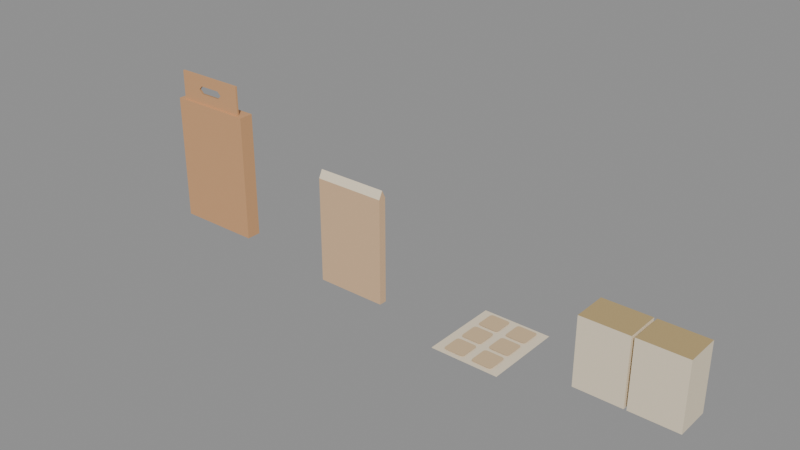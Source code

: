 # Source: borsch-packs.blend  (saved by Blender 5.1.30; exported with 4.5.12 LTS)
import bpy
from mathutils import Matrix  # noqa: F401  (used for matrix-valued properties, if any)

bpy.ops.wm.read_factory_settings(use_empty=True)
scene = bpy.context.scene
scene.name = 'Scene'

# ---- materials (node trees are filled in below, after node groups)
mat_unprinted_pack_pigments = bpy.data.materials.new('Unprinted pack pigments')

# ---- material node trees
mat_unprinted_pack_pigments.use_nodes = True; mat_unprinted_pack_pigments.node_tree.nodes.clear()
_N = mat_unprinted_pack_pigments.node_tree.nodes; _L = mat_unprinted_pack_pigments.node_tree.links
n0 = _N.new('ShaderNodeBsdfPrincipled'); n0.name = 'Principled BSDF'; n0.location = (-200, 100)
n0.inputs[2].default_value = 0.65
n1 = _N.new('ShaderNodeOutputMaterial'); n1.name = 'Material Output'; n1.location = (200, 100)
n2 = _N.new('ShaderNodeVertexColor'); n2.name = 'Color Attribute'; n2.location = (0, 0)
n2.layer_name = 'Pigment'
_L.new(n0.outputs[0], n1.inputs[0])
_L.new(n2.outputs[0], n0.inputs[0])
n1.is_active_output = True

# ---- meshes
me_patch_carton = bpy.data.meshes.new('Patch carton')
me_patch_carton.from_pydata([(-0.068, -0.0115, 0.0), (-0.068, -0.0115, 0.2), (-0.068, 0.0115, 0.2), (-0.068, 0.0115, 0.0), (0.068, 0.0115, 0.0), (0.068, 0.0115, 0.2), (0.068, -0.0115, 0.2), (0.068, -0.0115, 0.0), (-0.068, 0.0115, 0.0), (-0.068, 0.0115, 0.2), (0.068, 0.0115, 0.2), (0.068, 0.0115, 0.0), (-0.068, 0.0115, 0.2), (-0.068, -0.0115, 0.2), (0.068, -0.0115, 0.2), (0.068, 0.0115, 0.2), (-0.068, -0.0115, 0.2), (-0.068, -0.0115, 0.0), (0.068, -0.0115, 0.0), (0.068, -0.0115, 0.2), (-0.068, -0.0115, 0.0), (-0.068, 0.0115, 0.0), (0.068, 0.0115, 0.0), (0.068, -0.0115, 0.0), (0.058, -0.008, 0.223), (0.058, -0.008, 0.246), (0.0175, -0.008, 0.229), (0.0235, -0.008, 0.223), (0.058, -0.005, 0.246), (0.058, -0.005, 0.223), (0.0235, -0.005, 0.223), (0.0175, -0.005, 0.229), (0.058, -0.008, 0.246), (0.058, -0.008, 0.223), (0.058, -0.005, 0.223), (0.058, -0.005, 0.246), (0.0235, -0.008, 0.223), (0.0175, -0.008, 0.229), (0.0175, -0.005, 0.229), (0.0235, -0.005, 0.223), (0.058, -0.008, 0.246), (-0.058, -0.008, 0.246), (-0.0175, -0.008, 0.229), (0.0175, -0.008, 0.229), (-0.058, -0.005, 0.246), (0.058, -0.005, 0.246), (0.0175, -0.005, 0.229), (-0.0175, -0.005, 0.229), (-0.058, -0.008, 0.246), (0.058, -0.008, 0.246), (0.058, -0.005, 0.246), (-0.058, -0.005, 0.246), (0.0175, -0.008, 0.229), (-0.0175, -0.008, 0.229), (-0.0175, -0.005, 0.229), (0.0175, -0.005, 0.229), (-0.058, -0.008, 0.246), (-0.058, -0.008, 0.223), (-0.0235, -0.008, 0.223), (-0.0175, -0.008, 0.229), (-0.058, -0.005, 0.223), (-0.058, -0.005, 0.246), (-0.0175, -0.005, 0.229), (-0.0235, -0.005, 0.223), (-0.058, -0.008, 0.223), (-0.058, -0.008, 0.246), (-0.058, -0.005, 0.246), (-0.058, -0.005, 0.223), (-0.0175, -0.008, 0.229), (-0.0235, -0.008, 0.223), (-0.0235, -0.005, 0.223), (-0.0175, -0.005, 0.229), (-0.058, -0.008, 0.223), (-0.058, -0.008, 0.2), (-0.0175, -0.008, 0.217), (-0.0235, -0.008, 0.223), (-0.058, -0.005, 0.2), (-0.058, -0.005, 0.223), (-0.0235, -0.005, 0.223), (-0.0175, -0.005, 0.217), (-0.058, -0.008, 0.2), (-0.058, -0.008, 0.223), (-0.058, -0.005, 0.223), (-0.058, -0.005, 0.2), (-0.0235, -0.008, 0.223), (-0.0175, -0.008, 0.217), (-0.0175, -0.005, 0.217), (-0.0235, -0.005, 0.223), (-0.058, -0.008, 0.2), (0.058, -0.008, 0.2), (0.0175, -0.008, 0.217), (-0.0175, -0.008, 0.217), (0.058, -0.005, 0.2), (-0.058, -0.005, 0.2), (-0.0175, -0.005, 0.217), (0.0175, -0.005, 0.217), (0.058, -0.008, 0.2), (-0.058, -0.008, 0.2), (-0.058, -0.005, 0.2), (0.058, -0.005, 0.2), (-0.0175, -0.008, 0.217), (0.0175, -0.008, 0.217), (0.0175, -0.005, 0.217), (-0.0175, -0.005, 0.217), (0.058, -0.008, 0.2), (0.058, -0.008, 0.223), (0.0235, -0.008, 0.223), (0.0175, -0.008, 0.217), (0.058, -0.005, 0.223), (0.058, -0.005, 0.2), (0.0175, -0.005, 0.217), (0.0235, -0.005, 0.223), (0.058, -0.008, 0.223), (0.058, -0.008, 0.2), (0.058, -0.005, 0.2), (0.058, -0.005, 0.223), (0.0175, -0.008, 0.217), (0.0235, -0.008, 0.223), (0.0235, -0.005, 0.223), (0.0175, -0.005, 0.217)], [], [(0, 1, 2, 3), (4, 5, 6, 7), (8, 9, 10, 11), (12, 13, 14, 15), (16, 17, 18, 19), (20, 21, 22, 23), (24, 25, 26, 27), (28, 29, 30, 31), (32, 33, 34, 35), (36, 37, 38, 39), (40, 41, 42, 43), (44, 45, 46, 47), (48, 49, 50, 51), (52, 53, 54, 55), (56, 57, 58, 59), (60, 61, 62, 63), (64, 65, 66, 67), (68, 69, 70, 71), (72, 73, 74, 75), (76, 77, 78, 79), (80, 81, 82, 83), (84, 85, 86, 87), (88, 89, 90, 91), (92, 93, 94, 95), (96, 97, 98, 99), (100, 101, 102, 103), (104, 105, 106, 107), (108, 109, 110, 111), (112, 113, 114, 115), (116, 117, 118, 119)])
_ca = me_patch_carton.color_attributes.new('Pigment', 'FLOAT_COLOR', 'POINT')
_ca.data.foreach_set('color', [0.6584, 0.3564, 0.1683, 1.0, 0.6584, 0.3564, 0.1683, 1.0, 0.6584, 0.3564, 0.1683, 1.0, 0.6584, 0.3564, 0.1683, 1.0, 0.6584, 0.3564, 0.1683, 1.0, 0.6584, 0.3564, 0.1683, 1.0, 0.6584, 0.3564, 0.1683, 1.0, 0.6584, 0.3564, 0.1683, 1.0, 0.6584, 0.3564, 0.1683, 1.0, 0.6584, 0.3564, 0.1683, 1.0, 0.6584, 0.3564, 0.1683, 1.0, 0.6584, 0.3564, 0.1683, 1.0, 0.6584, 0.3564, 0.1683, 1.0, 0.6584, 0.3564, 0.1683, 1.0, 0.6584, 0.3564, 0.1683, 1.0, 0.6584, 0.3564, 0.1683, 1.0, 0.6584, 0.3564, 0.1683, 1.0, 0.6584, 0.3564, 0.1683, 1.0, 0.6584, 0.3564, 0.1683, 1.0, 0.6584, 0.3564, 0.1683, 1.0, 0.6584, 0.3564, 0.1683, 1.0, 0.6584, 0.3564, 0.1683, 1.0, 0.6584, 0.3564, 0.1683, 1.0, 0.6584, 0.3564, 0.1683, 1.0, 0.6584, 0.3564, 0.1683, 1.0, 0.6584, 0.3564, 0.1683, 1.0, 0.6584, 0.3564, 0.1683, 1.0, 0.6584, 0.3564, 0.1683, 1.0, 0.6584, 0.3564, 0.1683, 1.0, 0.6584, 0.3564, 0.1683, 1.0, 0.6584, 0.3564, 0.1683, 1.0, 0.6584, 0.3564, 0.1683, 1.0, 0.6584, 0.3564, 0.1683, 1.0, 0.6584, 0.3564, 0.1683, 1.0, 0.6584, 0.3564, 0.1683, 1.0, 0.6584, 0.3564, 0.1683, 1.0, 0.4564, 0.2502, 0.117, 1.0, 0.4564, 0.2502, 0.117, 1.0, 0.4564, 0.2502, 0.117, 1.0, 0.4564, 0.2502, 0.117, 1.0, 0.6584, 0.3564, 0.1683, 1.0, 0.6584, 0.3564, 0.1683, 1.0, 0.6584, 0.3564, 0.1683, 1.0, 0.6584, 0.3564, 0.1683, 1.0, 0.6584, 0.3564, 0.1683, 1.0, 0.6584, 0.3564, 0.1683, 1.0, 0.6584, 0.3564, 0.1683, 1.0, 0.6584, 0.3564, 0.1683, 1.0, 0.6584, 0.3564, 0.1683, 1.0, 0.6584, 0.3564, 0.1683, 1.0, 0.6584, 0.3564, 0.1683, 1.0, 0.6584, 0.3564, 0.1683, 1.0, 0.4564, 0.2502, 0.117, 1.0, 0.4564, 0.2502, 0.117, 1.0, 0.4564, 0.2502, 0.117, 1.0, 0.4564, 0.2502, 0.117, 1.0, 0.6584, 0.3564, 0.1683, 1.0, 0.6584, 0.3564, 0.1683, 1.0, 0.6584, 0.3564, 0.1683, 1.0, 0.6584, 0.3564, 0.1683, 1.0, 0.6584, 0.3564, 0.1683, 1.0, 0.6584, 0.3564, 0.1683, 1.0, 0.6584, 0.3564, 0.1683, 1.0, 0.6584, 0.3564, 0.1683, 1.0, 0.6584, 0.3564, 0.1683, 1.0, 0.6584, 0.3564, 0.1683, 1.0, 0.6584, 0.3564, 0.1683, 1.0, 0.6584, 0.3564, 0.1683, 1.0, 0.4564, 0.2502, 0.117, 1.0, 0.4564, 0.2502, 0.117, 1.0, 0.4564, 0.2502, 0.117, 1.0, 0.4564, 0.2502, 0.117, 1.0, 0.6584, 0.3564, 0.1683, 1.0, 0.6584, 0.3564, 0.1683, 1.0, 0.6584, 0.3564, 0.1683, 1.0, 0.6584, 0.3564, 0.1683, 1.0, 0.6584, 0.3564, 0.1683, 1.0, 0.6584, 0.3564, 0.1683, 1.0, 0.6584, 0.3564, 0.1683, 1.0, 0.6584, 0.3564, 0.1683, 1.0, 0.6584, 0.3564, 0.1683, 1.0, 0.6584, 0.3564, 0.1683, 1.0, 0.6584, 0.3564, 0.1683, 1.0, 0.6584, 0.3564, 0.1683, 1.0, 0.4564, 0.2502, 0.117, 1.0, 0.4564, 0.2502, 0.117, 1.0, 0.4564, 0.2502, 0.117, 1.0, 0.4564, 0.2502, 0.117, 1.0, 0.6584, 0.3564, 0.1683, 1.0, 0.6584, 0.3564, 0.1683, 1.0, 0.6584, 0.3564, 0.1683, 1.0, 0.6584, 0.3564, 0.1683, 1.0, 0.6584, 0.3564, 0.1683, 1.0, 0.6584, 0.3564, 0.1683, 1.0, 0.6584, 0.3564, 0.1683, 1.0, 0.6584, 0.3564, 0.1683, 1.0, 0.6584, 0.3564, 0.1683, 1.0, 0.6584, 0.3564, 0.1683, 1.0, 0.6584, 0.3564, 0.1683, 1.0, 0.6584, 0.3564, 0.1683, 1.0, 0.4564, 0.2502, 0.117, 1.0, 0.4564, 0.2502, 0.117, 1.0, 0.4564, 0.2502, 0.117, 1.0, 0.4564, 0.2502, 0.117, 1.0, 0.6584, 0.3564, 0.1683, 1.0, 0.6584, 0.3564, 0.1683, 1.0, 0.6584, 0.3564, 0.1683, 1.0, 0.6584, 0.3564, 0.1683, 1.0, 0.6584, 0.3564, 0.1683, 1.0, 0.6584, 0.3564, 0.1683, 1.0, 0.6584, 0.3564, 0.1683, 1.0, 0.6584, 0.3564, 0.1683, 1.0, 0.6584, 0.3564, 0.1683, 1.0, 0.6584, 0.3564, 0.1683, 1.0, 0.6584, 0.3564, 0.1683, 1.0, 0.6584, 0.3564, 0.1683, 1.0, 0.4564, 0.2502, 0.117, 1.0, 0.4564, 0.2502, 0.117, 1.0, 0.4564, 0.2502, 0.117, 1.0, 0.4564, 0.2502, 0.117, 1.0])
me_patch_carton.materials.append(mat_unprinted_pack_pigments)
me_patch_carton.update()
me_sealed_patch_pouch = bpy.data.meshes.new('Sealed patch pouch')
me_sealed_patch_pouch.from_pydata([(0.245, -0.031, 0.0), (0.245, -0.031, 0.162), (0.245, -0.025, 0.174), (0.245, -0.019, 0.162), (0.245, -0.019, 0.0), (0.355, -0.019, 0.0), (0.355, -0.019, 0.162), (0.355, -0.025, 0.174), (0.355, -0.031, 0.162), (0.355, -0.031, 0.0), (0.245, -0.019, 0.0), (0.245, -0.019, 0.162), (0.355, -0.019, 0.162), (0.355, -0.019, 0.0), (0.245, -0.019, 0.162), (0.245, -0.025, 0.174), (0.355, -0.025, 0.174), (0.355, -0.019, 0.162), (0.245, -0.025, 0.174), (0.245, -0.031, 0.162), (0.355, -0.031, 0.162), (0.355, -0.025, 0.174), (0.245, -0.031, 0.162), (0.245, -0.031, 0.0), (0.355, -0.031, 0.0), (0.355, -0.031, 0.162), (0.245, -0.031, 0.0), (0.245, -0.019, 0.0), (0.355, -0.019, 0.0), (0.355, -0.031, 0.0)], [], [(0, 1, 2, 3, 4), (5, 6, 7, 8, 9), (10, 11, 12, 13), (14, 15, 16, 17), (18, 19, 20, 21), (22, 23, 24, 25), (26, 27, 28, 29)])
_ca = me_sealed_patch_pouch.color_attributes.new('Pigment', 'FLOAT_COLOR', 'POINT')
_ca.data.foreach_set('color', [0.7379, 0.491, 0.2874, 1.0, 0.7379, 0.491, 0.2874, 1.0, 0.7379, 0.491, 0.2874, 1.0, 0.7379, 0.491, 0.2874, 1.0, 0.7379, 0.491, 0.2874, 1.0, 0.7379, 0.491, 0.2874, 1.0, 0.7379, 0.491, 0.2874, 1.0, 0.7379, 0.491, 0.2874, 1.0, 0.7379, 0.491, 0.2874, 1.0, 0.7379, 0.491, 0.2874, 1.0, 0.7379, 0.491, 0.2874, 1.0, 0.7379, 0.491, 0.2874, 1.0, 0.7379, 0.491, 0.2874, 1.0, 0.7379, 0.491, 0.2874, 1.0, 0.8714, 0.7529, 0.5583, 1.0, 0.8714, 0.7529, 0.5583, 1.0, 0.8714, 0.7529, 0.5583, 1.0, 0.8714, 0.7529, 0.5583, 1.0, 0.8714, 0.7529, 0.5583, 1.0, 0.8714, 0.7529, 0.5583, 1.0, 0.8714, 0.7529, 0.5583, 1.0, 0.8714, 0.7529, 0.5583, 1.0, 0.7379, 0.491, 0.2874, 1.0, 0.7379, 0.491, 0.2874, 1.0, 0.7379, 0.491, 0.2874, 1.0, 0.7379, 0.491, 0.2874, 1.0, 0.7379, 0.491, 0.2874, 1.0, 0.7379, 0.491, 0.2874, 1.0, 0.7379, 0.491, 0.2874, 1.0, 0.7379, 0.491, 0.2874, 1.0])
me_sealed_patch_pouch.materials.append(mat_unprinted_pack_pigments)
me_sealed_patch_pouch.update()
me_patch_backing_paper = bpy.data.meshes.new('Patch backing paper')
me_patch_backing_paper.from_pydata([(0.478, 0.05, 0.001), (0.478, -0.07, 0.001), (0.582, -0.07, 0.001), (0.582, 0.05, 0.001), (0.478, -0.07, 0.001), (0.478, -0.07, 0.0), (0.582, -0.07, 0.0), (0.582, -0.07, 0.001)], [], [(0, 1, 2, 3), (4, 5, 6, 7)])
_ca = me_patch_backing_paper.color_attributes.new('Pigment', 'FLOAT_COLOR', 'POINT')
_ca.data.foreach_set('color', [0.8714, 0.7529, 0.5583, 1.0, 0.8714, 0.7529, 0.5583, 1.0, 0.8714, 0.7529, 0.5583, 1.0, 0.8714, 0.7529, 0.5583, 1.0, 0.8714, 0.7529, 0.5583, 1.0, 0.8714, 0.7529, 0.5583, 1.0, 0.8714, 0.7529, 0.5583, 1.0, 0.8714, 0.7529, 0.5583, 1.0])
me_patch_backing_paper.materials.append(mat_unprinted_pack_pigments)
me_patch_backing_paper.update()
me_patch_row_1_column_1 = bpy.data.meshes.new('Patch row 1 column 1')
me_patch_row_1_column_1.from_pydata([(0.52, -0.064, 0.0026), (0.5228, -0.06283, 0.0026), (0.524, -0.06, 0.0026), (0.524, -0.036, 0.0026), (0.5228, -0.03317, 0.0026), (0.52, -0.032, 0.0026), (0.496, -0.032, 0.0026), (0.4932, -0.03317, 0.0026), (0.492, -0.036, 0.0026), (0.492, -0.06, 0.0026), (0.4932, -0.06283, 0.0026), (0.496, -0.064, 0.0026)], [], [(0, 1, 2, 3, 4, 5, 6, 7, 8, 9, 10, 11)])
_ca = me_patch_row_1_column_1.color_attributes.new('Pigment', 'FLOAT_COLOR', 'POINT')
_ca.data.foreach_set('color', [0.6867, 0.5029, 0.2961, 1.0, 0.6867, 0.5029, 0.2961, 1.0, 0.6867, 0.5029, 0.2961, 1.0, 0.6867, 0.5029, 0.2961, 1.0, 0.6867, 0.5029, 0.2961, 1.0, 0.6867, 0.5029, 0.2961, 1.0, 0.6867, 0.5029, 0.2961, 1.0, 0.6867, 0.5029, 0.2961, 1.0, 0.6867, 0.5029, 0.2961, 1.0, 0.6867, 0.5029, 0.2961, 1.0, 0.6867, 0.5029, 0.2961, 1.0, 0.6867, 0.5029, 0.2961, 1.0])
me_patch_row_1_column_1.materials.append(mat_unprinted_pack_pigments)
me_patch_row_1_column_1.update()
me_patch_row_1_column_2 = bpy.data.meshes.new('Patch row 1 column 2')
me_patch_row_1_column_2.from_pydata([(0.564, -0.064, 0.0026), (0.5668, -0.06283, 0.0026), (0.568, -0.06, 0.0026), (0.568, -0.036, 0.0026), (0.5668, -0.03317, 0.0026), (0.564, -0.032, 0.0026), (0.54, -0.032, 0.0026), (0.5372, -0.03317, 0.0026), (0.536, -0.036, 0.0026), (0.536, -0.06, 0.0026), (0.5372, -0.06283, 0.0026), (0.54, -0.064, 0.0026)], [], [(0, 1, 2, 3, 4, 5, 6, 7, 8, 9, 10, 11)])
_ca = me_patch_row_1_column_2.color_attributes.new('Pigment', 'FLOAT_COLOR', 'POINT')
_ca.data.foreach_set('color', [0.6867, 0.5029, 0.2961, 1.0, 0.6867, 0.5029, 0.2961, 1.0, 0.6867, 0.5029, 0.2961, 1.0, 0.6867, 0.5029, 0.2961, 1.0, 0.6867, 0.5029, 0.2961, 1.0, 0.6867, 0.5029, 0.2961, 1.0, 0.6867, 0.5029, 0.2961, 1.0, 0.6867, 0.5029, 0.2961, 1.0, 0.6867, 0.5029, 0.2961, 1.0, 0.6867, 0.5029, 0.2961, 1.0, 0.6867, 0.5029, 0.2961, 1.0, 0.6867, 0.5029, 0.2961, 1.0])
me_patch_row_1_column_2.materials.append(mat_unprinted_pack_pigments)
me_patch_row_1_column_2.update()
me_patch_row_2_column_1 = bpy.data.meshes.new('Patch row 2 column 1')
me_patch_row_2_column_1.from_pydata([(0.52, -0.026, 0.0026), (0.5228, -0.02483, 0.0026), (0.524, -0.022, 0.0026), (0.524, 0.002, 0.0026), (0.5228, 0.004828, 0.0026), (0.52, 0.006, 0.0026), (0.496, 0.006, 0.0026), (0.4932, 0.004828, 0.0026), (0.492, 0.002, 0.0026), (0.492, -0.022, 0.0026), (0.4932, -0.02483, 0.0026), (0.496, -0.026, 0.0026)], [], [(0, 1, 2, 3, 4, 5, 6, 7, 8, 9, 10, 11)])
_ca = me_patch_row_2_column_1.color_attributes.new('Pigment', 'FLOAT_COLOR', 'POINT')
_ca.data.foreach_set('color', [0.6867, 0.5029, 0.2961, 1.0, 0.6867, 0.5029, 0.2961, 1.0, 0.6867, 0.5029, 0.2961, 1.0, 0.6867, 0.5029, 0.2961, 1.0, 0.6867, 0.5029, 0.2961, 1.0, 0.6867, 0.5029, 0.2961, 1.0, 0.6867, 0.5029, 0.2961, 1.0, 0.6867, 0.5029, 0.2961, 1.0, 0.6867, 0.5029, 0.2961, 1.0, 0.6867, 0.5029, 0.2961, 1.0, 0.6867, 0.5029, 0.2961, 1.0, 0.6867, 0.5029, 0.2961, 1.0])
me_patch_row_2_column_1.materials.append(mat_unprinted_pack_pigments)
me_patch_row_2_column_1.update()
me_patch_row_2_column_2 = bpy.data.meshes.new('Patch row 2 column 2')
me_patch_row_2_column_2.from_pydata([(0.564, -0.026, 0.0026), (0.5668, -0.02483, 0.0026), (0.568, -0.022, 0.0026), (0.568, 0.002, 0.0026), (0.5668, 0.004828, 0.0026), (0.564, 0.006, 0.0026), (0.54, 0.006, 0.0026), (0.5372, 0.004828, 0.0026), (0.536, 0.002, 0.0026), (0.536, -0.022, 0.0026), (0.5372, -0.02483, 0.0026), (0.54, -0.026, 0.0026)], [], [(0, 1, 2, 3, 4, 5, 6, 7, 8, 9, 10, 11)])
_ca = me_patch_row_2_column_2.color_attributes.new('Pigment', 'FLOAT_COLOR', 'POINT')
_ca.data.foreach_set('color', [0.6867, 0.5029, 0.2961, 1.0, 0.6867, 0.5029, 0.2961, 1.0, 0.6867, 0.5029, 0.2961, 1.0, 0.6867, 0.5029, 0.2961, 1.0, 0.6867, 0.5029, 0.2961, 1.0, 0.6867, 0.5029, 0.2961, 1.0, 0.6867, 0.5029, 0.2961, 1.0, 0.6867, 0.5029, 0.2961, 1.0, 0.6867, 0.5029, 0.2961, 1.0, 0.6867, 0.5029, 0.2961, 1.0, 0.6867, 0.5029, 0.2961, 1.0, 0.6867, 0.5029, 0.2961, 1.0])
me_patch_row_2_column_2.materials.append(mat_unprinted_pack_pigments)
me_patch_row_2_column_2.update()
me_patch_row_3_column_1 = bpy.data.meshes.new('Patch row 3 column 1')
me_patch_row_3_column_1.from_pydata([(0.52, 0.012, 0.0026), (0.5228, 0.01317, 0.0026), (0.524, 0.016, 0.0026), (0.524, 0.04, 0.0026), (0.5228, 0.04283, 0.0026), (0.52, 0.044, 0.0026), (0.496, 0.044, 0.0026), (0.4932, 0.04283, 0.0026), (0.492, 0.04, 0.0026), (0.492, 0.016, 0.0026), (0.4932, 0.01317, 0.0026), (0.496, 0.012, 0.0026)], [], [(0, 1, 2, 3, 4, 5, 6, 7, 8, 9, 10, 11)])
_ca = me_patch_row_3_column_1.color_attributes.new('Pigment', 'FLOAT_COLOR', 'POINT')
_ca.data.foreach_set('color', [0.6867, 0.5029, 0.2961, 1.0, 0.6867, 0.5029, 0.2961, 1.0, 0.6867, 0.5029, 0.2961, 1.0, 0.6867, 0.5029, 0.2961, 1.0, 0.6867, 0.5029, 0.2961, 1.0, 0.6867, 0.5029, 0.2961, 1.0, 0.6867, 0.5029, 0.2961, 1.0, 0.6867, 0.5029, 0.2961, 1.0, 0.6867, 0.5029, 0.2961, 1.0, 0.6867, 0.5029, 0.2961, 1.0, 0.6867, 0.5029, 0.2961, 1.0, 0.6867, 0.5029, 0.2961, 1.0])
me_patch_row_3_column_1.materials.append(mat_unprinted_pack_pigments)
me_patch_row_3_column_1.update()
me_patch_row_3_column_2 = bpy.data.meshes.new('Patch row 3 column 2')
me_patch_row_3_column_2.from_pydata([(0.564, 0.012, 0.0026), (0.5668, 0.01317, 0.0026), (0.568, 0.016, 0.0026), (0.568, 0.04, 0.0026), (0.5668, 0.04283, 0.0026), (0.564, 0.044, 0.0026), (0.54, 0.044, 0.0026), (0.5372, 0.04283, 0.0026), (0.536, 0.04, 0.0026), (0.536, 0.016, 0.0026), (0.5372, 0.01317, 0.0026), (0.54, 0.012, 0.0026)], [], [(0, 1, 2, 3, 4, 5, 6, 7, 8, 9, 10, 11)])
_ca = me_patch_row_3_column_2.color_attributes.new('Pigment', 'FLOAT_COLOR', 'POINT')
_ca.data.foreach_set('color', [0.6867, 0.5029, 0.2961, 1.0, 0.6867, 0.5029, 0.2961, 1.0, 0.6867, 0.5029, 0.2961, 1.0, 0.6867, 0.5029, 0.2961, 1.0, 0.6867, 0.5029, 0.2961, 1.0, 0.6867, 0.5029, 0.2961, 1.0, 0.6867, 0.5029, 0.2961, 1.0, 0.6867, 0.5029, 0.2961, 1.0, 0.6867, 0.5029, 0.2961, 1.0, 0.6867, 0.5029, 0.2961, 1.0, 0.6867, 0.5029, 0.2961, 1.0, 0.6867, 0.5029, 0.2961, 1.0])
me_patch_row_3_column_2.materials.append(mat_unprinted_pack_pigments)
me_patch_row_3_column_2.update()
me_lingzhi_carton_1 = bpy.data.meshes.new('Lingzhi carton 1')
me_lingzhi_carton_1.from_pydata([(0.665, -0.027, 0.0), (0.665, -0.027, 0.104), (0.665, 0.027, 0.104), (0.665, 0.027, 0.0), (0.738, 0.027, 0.0), (0.738, 0.027, 0.104), (0.738, -0.027, 0.104), (0.738, -0.027, 0.0), (0.665, 0.027, 0.0), (0.665, 0.027, 0.104), (0.738, 0.027, 0.104), (0.738, 0.027, 0.0), (0.665, 0.027, 0.104), (0.665, -0.027, 0.104), (0.738, -0.027, 0.104), (0.738, 0.027, 0.104), (0.665, -0.027, 0.104), (0.665, -0.027, 0.0), (0.738, -0.027, 0.0), (0.738, -0.027, 0.104), (0.665, -0.027, 0.0), (0.665, 0.027, 0.0), (0.738, 0.027, 0.0), (0.738, -0.027, 0.0)], [], [(0, 1, 2, 3), (4, 5, 6, 7), (8, 9, 10, 11), (12, 13, 14, 15), (16, 17, 18, 19), (20, 21, 22, 23)])
_ca = me_lingzhi_carton_1.color_attributes.new('Pigment', 'FLOAT_COLOR', 'POINT')
_ca.data.foreach_set('color', [0.8714, 0.7529, 0.5583, 1.0, 0.8714, 0.7529, 0.5583, 1.0, 0.8714, 0.7529, 0.5583, 1.0, 0.8714, 0.7529, 0.5583, 1.0, 0.8714, 0.7529, 0.5583, 1.0, 0.8714, 0.7529, 0.5583, 1.0, 0.8714, 0.7529, 0.5583, 1.0, 0.8714, 0.7529, 0.5583, 1.0, 0.8714, 0.7529, 0.5583, 1.0, 0.8714, 0.7529, 0.5583, 1.0, 0.8714, 0.7529, 0.5583, 1.0, 0.8714, 0.7529, 0.5583, 1.0, 0.4969, 0.3613, 0.162, 1.0, 0.4969, 0.3613, 0.162, 1.0, 0.4969, 0.3613, 0.162, 1.0, 0.4969, 0.3613, 0.162, 1.0, 0.8714, 0.7529, 0.5583, 1.0, 0.8714, 0.7529, 0.5583, 1.0, 0.8714, 0.7529, 0.5583, 1.0, 0.8714, 0.7529, 0.5583, 1.0, 0.8714, 0.7529, 0.5583, 1.0, 0.8714, 0.7529, 0.5583, 1.0, 0.8714, 0.7529, 0.5583, 1.0, 0.8714, 0.7529, 0.5583, 1.0])
me_lingzhi_carton_1.materials.append(mat_unprinted_pack_pigments)
me_lingzhi_carton_1.update()
me_lingzhi_carton_2 = bpy.data.meshes.new('Lingzhi carton 2')
me_lingzhi_carton_2.from_pydata([(0.742, -0.027, 0.0), (0.742, -0.027, 0.104), (0.742, 0.027, 0.104), (0.742, 0.027, 0.0), (0.815, 0.027, 0.0), (0.815, 0.027, 0.104), (0.815, -0.027, 0.104), (0.815, -0.027, 0.0), (0.742, 0.027, 0.0), (0.742, 0.027, 0.104), (0.815, 0.027, 0.104), (0.815, 0.027, 0.0), (0.742, 0.027, 0.104), (0.742, -0.027, 0.104), (0.815, -0.027, 0.104), (0.815, 0.027, 0.104), (0.742, -0.027, 0.104), (0.742, -0.027, 0.0), (0.815, -0.027, 0.0), (0.815, -0.027, 0.104), (0.742, -0.027, 0.0), (0.742, 0.027, 0.0), (0.815, 0.027, 0.0), (0.815, -0.027, 0.0)], [], [(0, 1, 2, 3), (4, 5, 6, 7), (8, 9, 10, 11), (12, 13, 14, 15), (16, 17, 18, 19), (20, 21, 22, 23)])
_ca = me_lingzhi_carton_2.color_attributes.new('Pigment', 'FLOAT_COLOR', 'POINT')
_ca.data.foreach_set('color', [0.8714, 0.7529, 0.5583, 1.0, 0.8714, 0.7529, 0.5583, 1.0, 0.8714, 0.7529, 0.5583, 1.0, 0.8714, 0.7529, 0.5583, 1.0, 0.8714, 0.7529, 0.5583, 1.0, 0.8714, 0.7529, 0.5583, 1.0, 0.8714, 0.7529, 0.5583, 1.0, 0.8714, 0.7529, 0.5583, 1.0, 0.8714, 0.7529, 0.5583, 1.0, 0.8714, 0.7529, 0.5583, 1.0, 0.8714, 0.7529, 0.5583, 1.0, 0.8714, 0.7529, 0.5583, 1.0, 0.4969, 0.3613, 0.162, 1.0, 0.4969, 0.3613, 0.162, 1.0, 0.4969, 0.3613, 0.162, 1.0, 0.4969, 0.3613, 0.162, 1.0, 0.8714, 0.7529, 0.5583, 1.0, 0.8714, 0.7529, 0.5583, 1.0, 0.8714, 0.7529, 0.5583, 1.0, 0.8714, 0.7529, 0.5583, 1.0, 0.8714, 0.7529, 0.5583, 1.0, 0.8714, 0.7529, 0.5583, 1.0, 0.8714, 0.7529, 0.5583, 1.0, 0.8714, 0.7529, 0.5583, 1.0])
me_lingzhi_carton_2.materials.append(mat_unprinted_pack_pigments)
me_lingzhi_carton_2.update()

# ---- objects
ob_patch_carton = bpy.data.objects.new('Patch carton', me_patch_carton)
ob_sealed_patch_pouch = bpy.data.objects.new('Sealed patch pouch', me_sealed_patch_pouch)
ob_patch_backing_paper = bpy.data.objects.new('Patch backing paper', me_patch_backing_paper)
ob_patch_row_1_column_1 = bpy.data.objects.new('Patch row 1 column 1', me_patch_row_1_column_1)
ob_patch_row_1_column_2 = bpy.data.objects.new('Patch row 1 column 2', me_patch_row_1_column_2)
ob_patch_row_2_column_1 = bpy.data.objects.new('Patch row 2 column 1', me_patch_row_2_column_1)
ob_patch_row_2_column_2 = bpy.data.objects.new('Patch row 2 column 2', me_patch_row_2_column_2)
ob_patch_row_3_column_1 = bpy.data.objects.new('Patch row 3 column 1', me_patch_row_3_column_1)
ob_patch_row_3_column_2 = bpy.data.objects.new('Patch row 3 column 2', me_patch_row_3_column_2)
ob_lingzhi_carton_1 = bpy.data.objects.new('Lingzhi carton 1', me_lingzhi_carton_1)
ob_lingzhi_carton_2 = bpy.data.objects.new('Lingzhi carton 2', me_lingzhi_carton_2)

# ---- transforms, parenting, visibility, modifiers, constraints
ob_patch_carton.location = (0.0, 0.0, 0.0)
ob_sealed_patch_pouch.location = (0.0, 0.0, 0.0)
ob_patch_backing_paper.location = (0.0, 0.0, 0.0)
ob_patch_row_1_column_1.location = (0.0, 0.0, 0.0)
ob_patch_row_1_column_2.location = (0.0, 0.0, 0.0)
ob_patch_row_2_column_1.location = (0.0, 0.0, 0.0)
ob_patch_row_2_column_2.location = (0.0, 0.0, 0.0)
ob_patch_row_3_column_1.location = (0.0, 0.0, 0.0)
ob_patch_row_3_column_2.location = (0.0, 0.0, 0.0)
ob_lingzhi_carton_1.location = (0.0, 0.0, 0.0)
ob_lingzhi_carton_2.location = (0.0, 0.0, 0.0)

# ---- collection membership
scene.collection.objects.link(ob_patch_carton)
scene.collection.objects.link(ob_sealed_patch_pouch)
scene.collection.objects.link(ob_patch_backing_paper)
scene.collection.objects.link(ob_patch_row_1_column_1)
scene.collection.objects.link(ob_patch_row_1_column_2)
scene.collection.objects.link(ob_patch_row_2_column_1)
scene.collection.objects.link(ob_patch_row_2_column_2)
scene.collection.objects.link(ob_patch_row_3_column_1)
scene.collection.objects.link(ob_patch_row_3_column_2)
scene.collection.objects.link(ob_lingzhi_carton_1)
scene.collection.objects.link(ob_lingzhi_carton_2)

# ---- scene / render settings (as saved in the file)
scene.frame_start = 1; scene.frame_end = 250; scene.frame_set(1)
scene.render.engine = 'BLENDER_EEVEE_NEXT'
scene.render.bake_bias = 0.0
scene.render.bake_samples = 0
scene.cycles.sampling_pattern = 'TABULATED_SOBOL'
scene.eevee.use_volume_custom_range = False
bpy.context.view_layer.update()

# ---- added for rendering (the .blend has no active camera and no usable light): camera, sun + grey world if the file has none
cam_auto = bpy.data.cameras.new('AutoCamera')
cam_auto.lens = 50.0
cam_auto.sensor_width = 36.0
cam_auto.clip_end = 1000.0
ob_auto_camera = bpy.data.objects.new('AutoCamera', cam_auto)
scene.collection.objects.link(ob_auto_camera)
ob_auto_camera.location = (1.22882, -1.03639, 0.807258)
ob_auto_camera.rotation_euler = (1.09748, -7.21219e-08, 0.694738)
scene.camera = ob_auto_camera
light_auto_sun = bpy.data.lights.new('AutoSun', 'SUN')
light_auto_sun.energy = 3.0
light_auto_sun.angle = 0.0523599
ob_auto_sun = bpy.data.objects.new('AutoSun', light_auto_sun)
scene.collection.objects.link(ob_auto_sun)
ob_auto_sun.rotation_euler = (0.872665, 0.174533, 0.523599)
if scene.world is None:
    world_auto = bpy.data.worlds.new('AutoWorld')
    world_auto.color = (0.3, 0.3, 0.3)
    scene.world = world_auto
bpy.context.view_layer.update()
